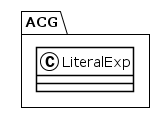

The diagram above was rendered by PlantUML. Its source (embedded in the PNG):
@startuml
!theme plain
package ACG {
class LiteralExp {
}
}
@enduml